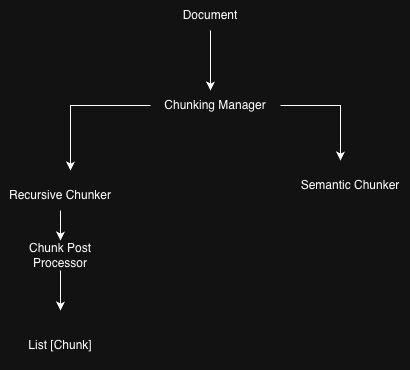

The diagram above was exported from draw.io. Its source (the exported page's mxGraphModel, read from the mxfile embedded in the PNG):
<mxGraphModel dx="1203" dy="579" grid="1" gridSize="10" guides="1" tooltips="1" connect="1" arrows="1" fold="1" page="1" pageScale="1" pageWidth="850" pageHeight="1100" math="0" shadow="0">
  <root>
    <mxCell id="0" />
    <mxCell id="1" parent="0" />
    <mxCell id="IvPwkq_dOVqHEByN2q4S-2" edge="1" parent="1" source="IvPwkq_dOVqHEByN2q4S-1" style="edgeStyle=orthogonalEdgeStyle;rounded=0;orthogonalLoop=1;jettySize=auto;html=1;">
      <mxGeometry relative="1" as="geometry">
        <mxPoint x="350" y="140" as="targetPoint" />
      </mxGeometry>
    </mxCell>
    <mxCell id="IvPwkq_dOVqHEByN2q4S-1" parent="1" style="text;html=1;whiteSpace=wrap;strokeColor=none;fillColor=none;align=center;verticalAlign=middle;rounded=0;" value="Document" vertex="1">
      <mxGeometry height="30" width="60" x="320" y="50" as="geometry" />
    </mxCell>
    <mxCell id="IvPwkq_dOVqHEByN2q4S-5" edge="1" parent="1" source="IvPwkq_dOVqHEByN2q4S-3" style="edgeStyle=orthogonalEdgeStyle;rounded=0;orthogonalLoop=1;jettySize=auto;html=1;">
      <mxGeometry relative="1" as="geometry">
        <mxPoint x="210" y="220" as="targetPoint" />
      </mxGeometry>
    </mxCell>
    <mxCell id="IvPwkq_dOVqHEByN2q4S-6" edge="1" parent="1" source="IvPwkq_dOVqHEByN2q4S-3" style="edgeStyle=orthogonalEdgeStyle;rounded=0;orthogonalLoop=1;jettySize=auto;html=1;">
      <mxGeometry relative="1" as="geometry">
        <mxPoint x="480" y="210" as="targetPoint" />
      </mxGeometry>
    </mxCell>
    <mxCell id="IvPwkq_dOVqHEByN2q4S-3" parent="1" style="text;html=1;whiteSpace=wrap;strokeColor=none;fillColor=none;align=center;verticalAlign=middle;rounded=0;" value="Chunking Manager" vertex="1">
      <mxGeometry height="30" width="130" x="290" y="140" as="geometry" />
    </mxCell>
    <mxCell id="IvPwkq_dOVqHEByN2q4S-9" edge="1" parent="1" source="IvPwkq_dOVqHEByN2q4S-7" style="edgeStyle=orthogonalEdgeStyle;rounded=0;orthogonalLoop=1;jettySize=auto;html=1;">
      <mxGeometry relative="1" as="geometry">
        <mxPoint x="200" y="290" as="targetPoint" />
      </mxGeometry>
    </mxCell>
    <mxCell id="IvPwkq_dOVqHEByN2q4S-7" parent="1" style="text;html=1;whiteSpace=wrap;strokeColor=none;fillColor=none;align=center;verticalAlign=middle;rounded=0;" value="Recursive Chunker" vertex="1">
      <mxGeometry height="30" width="120" x="140" y="230" as="geometry" />
    </mxCell>
    <mxCell id="IvPwkq_dOVqHEByN2q4S-8" parent="1" style="text;html=1;whiteSpace=wrap;strokeColor=none;fillColor=none;align=center;verticalAlign=middle;rounded=0;" value="Semantic Chunker" vertex="1">
      <mxGeometry height="30" width="120" x="430" y="220" as="geometry" />
    </mxCell>
    <mxCell id="IvPwkq_dOVqHEByN2q4S-12" edge="1" parent="1" source="IvPwkq_dOVqHEByN2q4S-10" style="edgeStyle=orthogonalEdgeStyle;rounded=0;orthogonalLoop=1;jettySize=auto;html=1;">
      <mxGeometry relative="1" as="geometry">
        <mxPoint x="200" y="360" as="targetPoint" />
      </mxGeometry>
    </mxCell>
    <mxCell id="IvPwkq_dOVqHEByN2q4S-10" parent="1" style="text;html=1;whiteSpace=wrap;strokeColor=none;fillColor=none;align=center;verticalAlign=middle;rounded=0;" value="Chunk Post Processor" vertex="1">
      <mxGeometry height="30" width="120" x="140" y="290" as="geometry" />
    </mxCell>
    <mxCell id="IvPwkq_dOVqHEByN2q4S-13" parent="1" style="text;html=1;whiteSpace=wrap;strokeColor=none;fillColor=none;align=center;verticalAlign=middle;rounded=0;" value="List [Chunk]" vertex="1">
      <mxGeometry height="50" width="100" x="150" y="370" as="geometry" />
    </mxCell>
  </root>
</mxGraphModel>